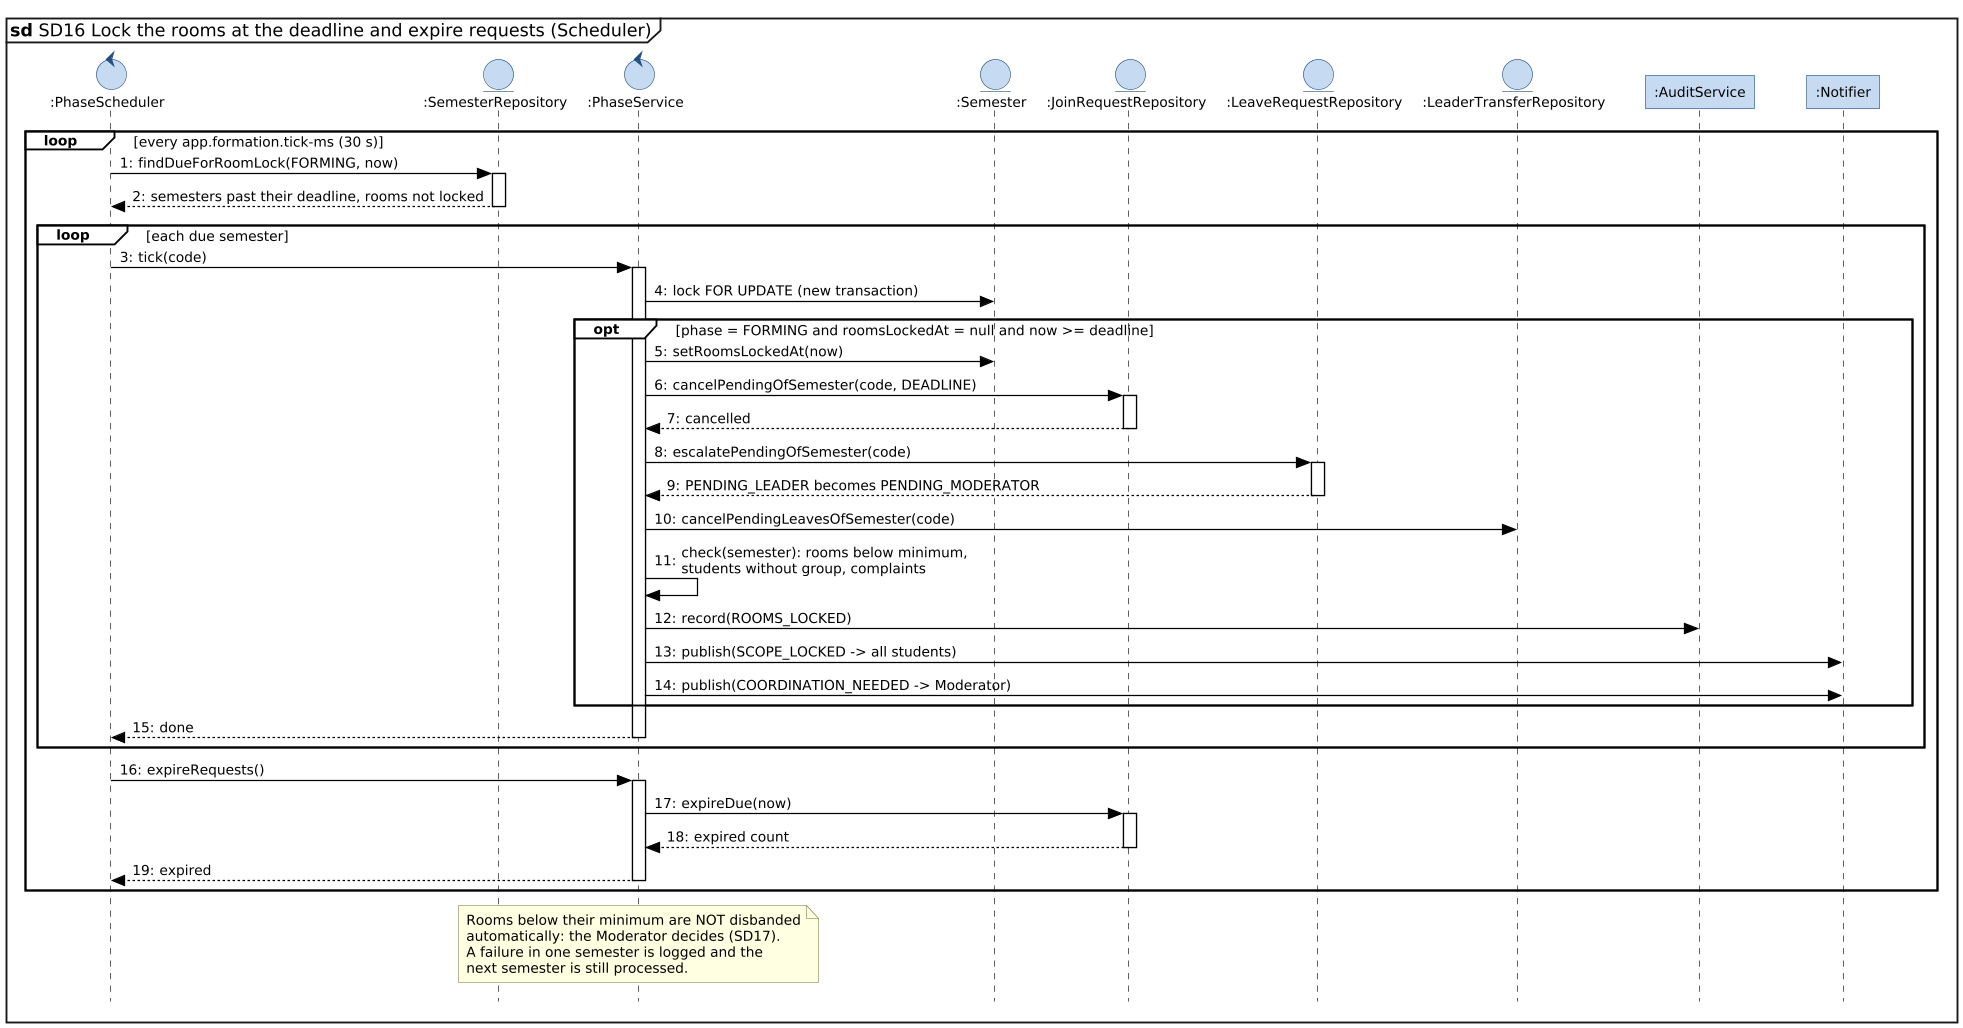

The diagram above was rendered by PlantUML. Its source (embedded in the PNG):
@startuml SD16-deadline-auto-lock
!include _vp-style.iuml
mainframe **sd** SD16 Lock the rooms at the deadline and expire requests (Scheduler)

control ":PhaseScheduler" as SCH
entity ":SemesterRepository" as SR
control ":PhaseService" as PS
entity ":Semester" as SEM
entity ":JoinRequestRepository" as JR
entity ":LeaveRequestRepository" as LR
entity ":LeaderTransferRepository" as TR
participant ":AuditService" as AU
participant ":Notifier" as N

loop every app.formation.tick-ms (30 s)
  SCH -> SR : findDueForRoomLock(FORMING, now)
  activate SR
  SR --> SCH : semesters past their deadline, rooms not locked
  deactivate SR
  loop each due semester
    SCH -> PS : tick(code)
    activate PS
    PS -> SEM : lock FOR UPDATE (new transaction)
    opt phase = FORMING and roomsLockedAt = null and now >= deadline
      PS -> SEM : setRoomsLockedAt(now)
      PS -> JR : cancelPendingOfSemester(code, DEADLINE)
      activate JR
      JR --> PS : cancelled
      deactivate JR
      PS -> LR : escalatePendingOfSemester(code)
      activate LR
      LR --> PS : PENDING_LEADER becomes PENDING_MODERATOR
      deactivate LR
      PS -> TR : cancelPendingLeavesOfSemester(code)
      PS -> PS : check(semester): rooms below minimum,\nstudents without group, complaints
      PS -> AU : record(ROOMS_LOCKED)
      PS -> N : publish(SCOPE_LOCKED -> all students)
      PS -> N : publish(COORDINATION_NEEDED -> Moderator)
    end
    PS --> SCH : done
    deactivate PS
  end
  SCH -> PS : expireRequests()
  activate PS
  PS -> JR : expireDue(now)
  activate JR
  JR --> PS : expired count
  deactivate JR
  PS --> SCH : expired
  deactivate PS
end
note over PS
  Rooms below their minimum are NOT disbanded
  automatically: the Moderator decides (SD17).
  A failure in one semester is logged and the
  next semester is still processed.
end note
@enduml